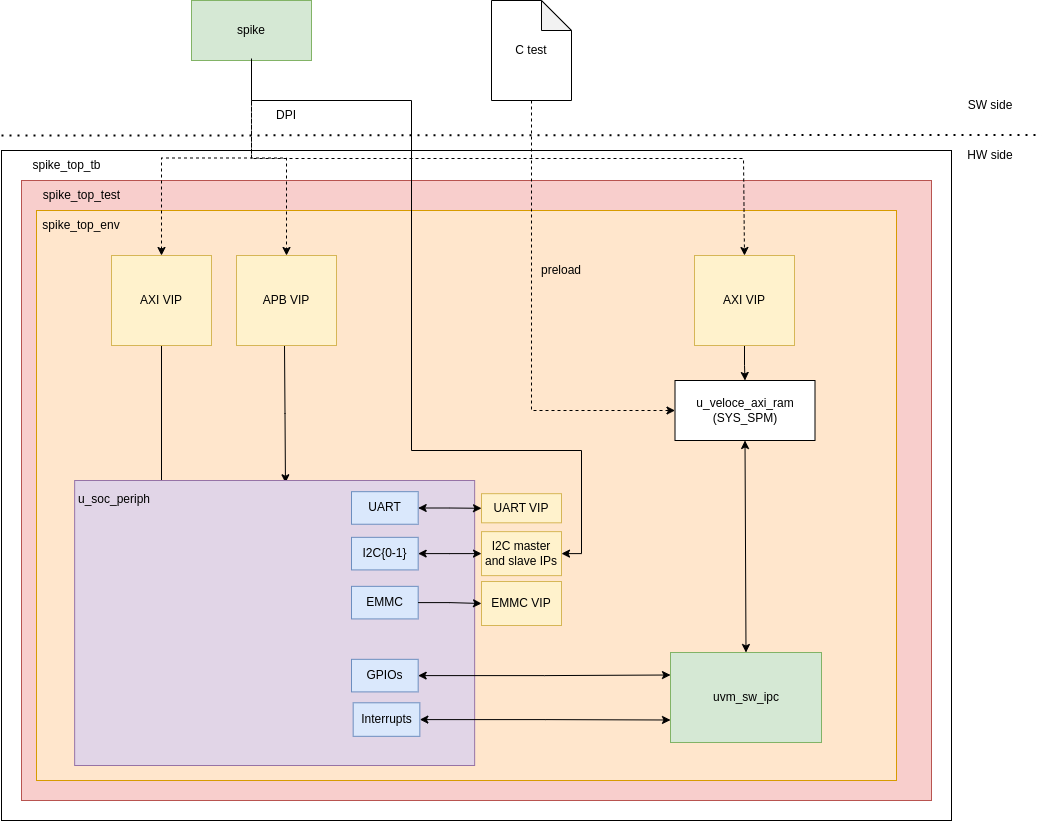

The diagram above was exported from draw.io. Its source (the exported page's mxGraphModel, read from the mxfile embedded in the PNG):
<mxGraphModel dx="1418" dy="1839" grid="1" gridSize="10" guides="1" tooltips="1" connect="1" arrows="1" fold="1" page="1" pageScale="1" pageWidth="850" pageHeight="1100" math="0" shadow="0">
  <root>
    <mxCell id="0" />
    <mxCell id="1" parent="0" />
    <mxCell id="IIQXzxFPvzDRHHzsDKwl-1" value="" style="rounded=0;whiteSpace=wrap;html=1;" parent="1" vertex="1">
      <mxGeometry x="110" y="110" width="950" height="670" as="geometry" />
    </mxCell>
    <mxCell id="8vD77nnGb84Qaj6i1ssr-35" value="" style="rounded=0;whiteSpace=wrap;html=1;fillColor=#f8cecc;strokeColor=#b85450;" parent="1" vertex="1">
      <mxGeometry x="130" y="140" width="910" height="620" as="geometry" />
    </mxCell>
    <mxCell id="iRwFveN28tw1o84IsJax-2" value="spike_top_tb" style="text;html=1;align=center;verticalAlign=middle;resizable=0;points=[];autosize=1;strokeColor=none;fillColor=none;" parent="1" vertex="1">
      <mxGeometry x="130" y="110" width="90" height="30" as="geometry" />
    </mxCell>
    <mxCell id="iRwFveN28tw1o84IsJax-6" value="" style="rounded=0;whiteSpace=wrap;html=1;fillColor=#ffe6cc;strokeColor=#d79b00;" parent="1" vertex="1">
      <mxGeometry x="145" y="170" width="860" height="570" as="geometry" />
    </mxCell>
    <mxCell id="8vD77nnGb84Qaj6i1ssr-11" style="edgeStyle=orthogonalEdgeStyle;rounded=0;orthogonalLoop=1;jettySize=auto;html=1;" parent="1" source="iRwFveN28tw1o84IsJax-9" edge="1">
      <mxGeometry relative="1" as="geometry">
        <mxPoint x="270" y="470" as="targetPoint" />
      </mxGeometry>
    </mxCell>
    <mxCell id="iRwFveN28tw1o84IsJax-9" value="AXI VIP" style="rounded=0;whiteSpace=wrap;html=1;fillColor=#fff2cc;strokeColor=#d6b656;" parent="1" vertex="1">
      <mxGeometry x="220" y="215" width="100" height="90" as="geometry" />
    </mxCell>
    <mxCell id="iRwFveN28tw1o84IsJax-41" style="edgeStyle=orthogonalEdgeStyle;rounded=0;orthogonalLoop=1;jettySize=auto;html=1;entryX=0.527;entryY=0.008;entryDx=0;entryDy=0;entryPerimeter=0;" parent="1" target="iRwFveN28tw1o84IsJax-7" edge="1">
      <mxGeometry relative="1" as="geometry">
        <mxPoint x="393" y="305" as="sourcePoint" />
        <mxPoint x="395.03" y="502.0250000000001" as="targetPoint" />
      </mxGeometry>
    </mxCell>
    <mxCell id="iRwFveN28tw1o84IsJax-13" value="APB VIP" style="rounded=0;whiteSpace=wrap;html=1;fillColor=#fff2cc;strokeColor=#d6b656;" parent="1" vertex="1">
      <mxGeometry x="345" y="215" width="100" height="90" as="geometry" />
    </mxCell>
    <mxCell id="iRwFveN28tw1o84IsJax-50" style="edgeStyle=orthogonalEdgeStyle;rounded=0;orthogonalLoop=1;jettySize=auto;html=1;entryX=0.5;entryY=0;entryDx=0;entryDy=0;dashed=1;" parent="1" source="iRwFveN28tw1o84IsJax-44" target="iRwFveN28tw1o84IsJax-13" edge="1">
      <mxGeometry relative="1" as="geometry" />
    </mxCell>
    <mxCell id="r1cvp6tNjF1fk2hOxE2u-5" style="edgeStyle=orthogonalEdgeStyle;rounded=0;orthogonalLoop=1;jettySize=auto;html=1;entryX=1;entryY=0.5;entryDx=0;entryDy=0;" edge="1" parent="1" source="iRwFveN28tw1o84IsJax-44" target="8vD77nnGb84Qaj6i1ssr-14">
      <mxGeometry relative="1" as="geometry">
        <Array as="points">
          <mxPoint x="360" y="60" />
          <mxPoint x="520" y="60" />
          <mxPoint x="520" y="410" />
          <mxPoint x="690" y="410" />
          <mxPoint x="690" y="513" />
        </Array>
      </mxGeometry>
    </mxCell>
    <mxCell id="iRwFveN28tw1o84IsJax-44" value="spike" style="rounded=0;whiteSpace=wrap;html=1;fillColor=#d5e8d4;strokeColor=#82b366;" parent="1" vertex="1">
      <mxGeometry x="300" y="-40" width="120" height="60" as="geometry" />
    </mxCell>
    <mxCell id="rXJAFSge3cskHAe4SnRZ-1" style="edgeStyle=orthogonalEdgeStyle;rounded=0;orthogonalLoop=1;jettySize=auto;html=1;entryX=0;entryY=0.5;entryDx=0;entryDy=0;dashed=1;exitX=0.5;exitY=1;exitDx=0;exitDy=0;exitPerimeter=0;" parent="1" source="iRwFveN28tw1o84IsJax-45" target="8vD77nnGb84Qaj6i1ssr-8" edge="1">
      <mxGeometry relative="1" as="geometry" />
    </mxCell>
    <mxCell id="iRwFveN28tw1o84IsJax-45" value="C test" style="shape=note;whiteSpace=wrap;html=1;backgroundOutline=1;darkOpacity=0.05;" parent="1" vertex="1">
      <mxGeometry x="600" y="-40" width="80" height="100" as="geometry" />
    </mxCell>
    <mxCell id="iRwFveN28tw1o84IsJax-48" value="" style="endArrow=none;dashed=1;html=1;dashPattern=1 3;strokeWidth=2;rounded=0;" parent="1" edge="1">
      <mxGeometry width="50" height="50" relative="1" as="geometry">
        <mxPoint x="110" y="95" as="sourcePoint" />
        <mxPoint x="1150" y="94.5" as="targetPoint" />
      </mxGeometry>
    </mxCell>
    <mxCell id="iRwFveN28tw1o84IsJax-49" value="" style="endArrow=classic;html=1;rounded=0;exitX=0.5;exitY=1;exitDx=0;exitDy=0;entryX=0.5;entryY=0;entryDx=0;entryDy=0;edgeStyle=orthogonalEdgeStyle;dashed=1;" parent="1" source="iRwFveN28tw1o84IsJax-44" target="iRwFveN28tw1o84IsJax-9" edge="1">
      <mxGeometry width="50" height="50" relative="1" as="geometry">
        <mxPoint x="590" y="70" as="sourcePoint" />
        <mxPoint x="640" y="20" as="targetPoint" />
      </mxGeometry>
    </mxCell>
    <mxCell id="iRwFveN28tw1o84IsJax-51" value="DPI" style="text;html=1;align=center;verticalAlign=middle;whiteSpace=wrap;rounded=0;" parent="1" vertex="1">
      <mxGeometry x="365" y="60" width="60" height="30" as="geometry" />
    </mxCell>
    <mxCell id="iRwFveN28tw1o84IsJax-52" value="SW side" style="text;html=1;align=center;verticalAlign=middle;whiteSpace=wrap;rounded=0;" parent="1" vertex="1">
      <mxGeometry x="1069" y="50" width="60" height="30" as="geometry" />
    </mxCell>
    <mxCell id="iRwFveN28tw1o84IsJax-53" value="HW side" style="text;html=1;align=center;verticalAlign=middle;whiteSpace=wrap;rounded=0;" parent="1" vertex="1">
      <mxGeometry x="1069" y="100" width="60" height="30" as="geometry" />
    </mxCell>
    <mxCell id="IIQXzxFPvzDRHHzsDKwl-2" value="spike_top_env" style="text;html=1;align=center;verticalAlign=middle;whiteSpace=wrap;rounded=0;" parent="1" vertex="1">
      <mxGeometry x="160" y="170" width="60" height="30" as="geometry" />
    </mxCell>
    <mxCell id="8vD77nnGb84Qaj6i1ssr-6" value="" style="group" parent="1" vertex="1" connectable="0">
      <mxGeometry x="170" y="440" width="400" height="285" as="geometry" />
    </mxCell>
    <mxCell id="iRwFveN28tw1o84IsJax-7" value="" style="rounded=0;whiteSpace=wrap;html=1;fillColor=#e1d5e7;strokeColor=#9673a6;" parent="8vD77nnGb84Qaj6i1ssr-6" vertex="1">
      <mxGeometry x="13.15" width="400" height="285.00000000000006" as="geometry" />
    </mxCell>
    <mxCell id="iRwFveN28tw1o84IsJax-18" value="" style="group" parent="8vD77nnGb84Qaj6i1ssr-6" vertex="1" connectable="0">
      <mxGeometry x="290.00111111111113" y="11.173277310924375" width="70" height="254.9831932773109" as="geometry" />
    </mxCell>
    <mxCell id="iRwFveN28tw1o84IsJax-11" value="UART" style="rounded=0;whiteSpace=wrap;html=1;fillColor=#dae8fc;strokeColor=#6c8ebf;" parent="iRwFveN28tw1o84IsJax-18" vertex="1">
      <mxGeometry width="66.66666666666667" height="32.57142857142857" as="geometry" />
    </mxCell>
    <mxCell id="8vD77nnGb84Qaj6i1ssr-28" value="Interrupts" style="text;html=1;align=center;verticalAlign=middle;whiteSpace=wrap;rounded=0;fillColor=#dae8fc;strokeColor=#6c8ebf;" parent="iRwFveN28tw1o84IsJax-18" vertex="1">
      <mxGeometry x="1.6700000000000002" y="211.11764705882354" width="66.67" height="33.529411764705884" as="geometry" />
    </mxCell>
    <mxCell id="r1cvp6tNjF1fk2hOxE2u-1" value="EMMC" style="rounded=0;whiteSpace=wrap;html=1;fillColor=#dae8fc;strokeColor=#6c8ebf;" vertex="1" parent="iRwFveN28tw1o84IsJax-18">
      <mxGeometry x="1.5987211554602254e-14" y="94.67268907563026" width="66.66666666666667" height="32.57142857142857" as="geometry" />
    </mxCell>
    <mxCell id="iRwFveN28tw1o84IsJax-8" value="u_soc_periph" style="text;html=1;align=center;verticalAlign=middle;whiteSpace=wrap;rounded=0;" parent="8vD77nnGb84Qaj6i1ssr-6" vertex="1">
      <mxGeometry x="20.000684931506846" y="0.0037254901960770284" width="65.75342465753424" height="38" as="geometry" />
    </mxCell>
    <mxCell id="iRwFveN28tw1o84IsJax-15" value="GPIOs" style="rounded=0;whiteSpace=wrap;html=1;fillColor=#dae8fc;strokeColor=#6c8ebf;" parent="8vD77nnGb84Qaj6i1ssr-6" vertex="1">
      <mxGeometry x="290.00111111111113" y="178.82672268907567" width="66.66666666666667" height="32.57142857142857" as="geometry" />
    </mxCell>
    <mxCell id="iRwFveN28tw1o84IsJax-14" value="I2C{0-1}" style="rounded=0;whiteSpace=wrap;html=1;fillColor=#dae8fc;strokeColor=#6c8ebf;" parent="8vD77nnGb84Qaj6i1ssr-6" vertex="1">
      <mxGeometry x="290.00111111111113" y="56.83714285714289" width="66.66666666666667" height="32.57142857142857" as="geometry" />
    </mxCell>
    <mxCell id="8vD77nnGb84Qaj6i1ssr-9" style="edgeStyle=orthogonalEdgeStyle;rounded=0;orthogonalLoop=1;jettySize=auto;html=1;entryX=0.5;entryY=0;entryDx=0;entryDy=0;" parent="1" source="8vD77nnGb84Qaj6i1ssr-7" target="8vD77nnGb84Qaj6i1ssr-8" edge="1">
      <mxGeometry relative="1" as="geometry" />
    </mxCell>
    <mxCell id="8vD77nnGb84Qaj6i1ssr-7" value="AXI VIP" style="rounded=0;whiteSpace=wrap;html=1;fillColor=#fff2cc;strokeColor=#d6b656;" parent="1" vertex="1">
      <mxGeometry x="803" y="215" width="100" height="90" as="geometry" />
    </mxCell>
    <mxCell id="8vD77nnGb84Qaj6i1ssr-8" value="u_veloce_axi_ram (SYS_SPM)" style="rounded=0;whiteSpace=wrap;html=1;" parent="1" vertex="1">
      <mxGeometry x="783.5" y="340" width="140" height="60" as="geometry" />
    </mxCell>
    <mxCell id="8vD77nnGb84Qaj6i1ssr-10" style="edgeStyle=orthogonalEdgeStyle;rounded=0;orthogonalLoop=1;jettySize=auto;html=1;entryX=0.5;entryY=0;entryDx=0;entryDy=0;dashed=1;exitX=0.5;exitY=1;exitDx=0;exitDy=0;" parent="1" target="8vD77nnGb84Qaj6i1ssr-7" edge="1">
      <mxGeometry relative="1" as="geometry">
        <mxPoint x="360" y="18" as="sourcePoint" />
        <mxPoint x="740" y="213" as="targetPoint" />
        <Array as="points">
          <mxPoint x="360" y="118" />
          <mxPoint x="852" y="118" />
        </Array>
      </mxGeometry>
    </mxCell>
    <mxCell id="8vD77nnGb84Qaj6i1ssr-12" value="UART VIP" style="rounded=0;whiteSpace=wrap;html=1;fillColor=#fff2cc;strokeColor=#d6b656;" parent="1" vertex="1">
      <mxGeometry x="590" y="453.17" width="80" height="29.14" as="geometry" />
    </mxCell>
    <mxCell id="8vD77nnGb84Qaj6i1ssr-15" style="edgeStyle=orthogonalEdgeStyle;rounded=0;orthogonalLoop=1;jettySize=auto;html=1;startArrow=classic;startFill=1;" parent="1" source="8vD77nnGb84Qaj6i1ssr-14" target="iRwFveN28tw1o84IsJax-14" edge="1">
      <mxGeometry relative="1" as="geometry" />
    </mxCell>
    <mxCell id="8vD77nnGb84Qaj6i1ssr-14" value="I2C master and slave IPs" style="rounded=0;whiteSpace=wrap;html=1;fillColor=#fff2cc;strokeColor=#d6b656;" parent="1" vertex="1">
      <mxGeometry x="590" y="491.12999999999994" width="80" height="43.99" as="geometry" />
    </mxCell>
    <mxCell id="8vD77nnGb84Qaj6i1ssr-17" style="edgeStyle=orthogonalEdgeStyle;rounded=0;orthogonalLoop=1;jettySize=auto;html=1;startArrow=classic;startFill=1;" parent="1" target="8vD77nnGb84Qaj6i1ssr-13" edge="1">
      <mxGeometry relative="1" as="geometry">
        <mxPoint x="547.7777777777778" y="542.9000000000001" as="sourcePoint" />
      </mxGeometry>
    </mxCell>
    <mxCell id="8vD77nnGb84Qaj6i1ssr-18" style="edgeStyle=orthogonalEdgeStyle;rounded=0;orthogonalLoop=1;jettySize=auto;html=1;startArrow=classic;startFill=1;" parent="1" source="iRwFveN28tw1o84IsJax-11" target="8vD77nnGb84Qaj6i1ssr-12" edge="1">
      <mxGeometry relative="1" as="geometry" />
    </mxCell>
    <mxCell id="8vD77nnGb84Qaj6i1ssr-26" style="edgeStyle=orthogonalEdgeStyle;rounded=0;orthogonalLoop=1;jettySize=auto;html=1;startArrow=classic;startFill=1;entryX=0;entryY=0.25;entryDx=0;entryDy=0;" parent="1" source="iRwFveN28tw1o84IsJax-15" edge="1" target="8vD77nnGb84Qaj6i1ssr-19">
      <mxGeometry relative="1" as="geometry">
        <mxPoint x="780" y="637" as="targetPoint" />
      </mxGeometry>
    </mxCell>
    <mxCell id="8vD77nnGb84Qaj6i1ssr-34" value="" style="endArrow=classic;startArrow=classic;html=1;rounded=0;exitX=0.5;exitY=0;exitDx=0;exitDy=0;entryX=0.5;entryY=1;entryDx=0;entryDy=0;" parent="1" target="8vD77nnGb84Qaj6i1ssr-8" edge="1" source="8vD77nnGb84Qaj6i1ssr-19">
      <mxGeometry width="50" height="50" relative="1" as="geometry">
        <mxPoint x="854.5" y="492" as="sourcePoint" />
        <mxPoint x="1360" y="480" as="targetPoint" />
      </mxGeometry>
    </mxCell>
    <mxCell id="8vD77nnGb84Qaj6i1ssr-36" value="spike_top_test" style="text;html=1;align=center;verticalAlign=middle;resizable=0;points=[];autosize=1;strokeColor=none;fillColor=none;" parent="1" vertex="1">
      <mxGeometry x="140" y="140" width="100" height="30" as="geometry" />
    </mxCell>
    <mxCell id="rXJAFSge3cskHAe4SnRZ-2" value="preload" style="text;html=1;align=center;verticalAlign=middle;whiteSpace=wrap;rounded=0;" parent="1" vertex="1">
      <mxGeometry x="640" y="215" width="60" height="30" as="geometry" />
    </mxCell>
    <mxCell id="r1cvp6tNjF1fk2hOxE2u-3" value="EMMC VIP" style="rounded=0;whiteSpace=wrap;html=1;fillColor=#fff2cc;strokeColor=#d6b656;" vertex="1" parent="1">
      <mxGeometry x="590" y="541.01" width="80" height="43.99" as="geometry" />
    </mxCell>
    <mxCell id="r1cvp6tNjF1fk2hOxE2u-4" style="edgeStyle=orthogonalEdgeStyle;rounded=0;orthogonalLoop=1;jettySize=auto;html=1;entryX=0;entryY=0.5;entryDx=0;entryDy=0;" edge="1" parent="1" source="r1cvp6tNjF1fk2hOxE2u-1" target="r1cvp6tNjF1fk2hOxE2u-3">
      <mxGeometry relative="1" as="geometry" />
    </mxCell>
    <mxCell id="r1cvp6tNjF1fk2hOxE2u-6" value="" style="group" vertex="1" connectable="0" parent="1">
      <mxGeometry x="779" y="612" width="151" height="90" as="geometry" />
    </mxCell>
    <mxCell id="8vD77nnGb84Qaj6i1ssr-19" value="" style="rounded=0;whiteSpace=wrap;html=1;fillColor=#d5e8d4;strokeColor=#82b366;" parent="r1cvp6tNjF1fk2hOxE2u-6" vertex="1">
      <mxGeometry width="151" height="90" as="geometry" />
    </mxCell>
    <mxCell id="8vD77nnGb84Qaj6i1ssr-20" value="uvm_sw_ipc" style="text;html=1;align=center;verticalAlign=middle;whiteSpace=wrap;rounded=0;" parent="r1cvp6tNjF1fk2hOxE2u-6" vertex="1">
      <mxGeometry x="45.5" y="30" width="60" height="30" as="geometry" />
    </mxCell>
    <mxCell id="r1cvp6tNjF1fk2hOxE2u-7" style="edgeStyle=orthogonalEdgeStyle;rounded=0;orthogonalLoop=1;jettySize=auto;html=1;entryX=0;entryY=0.75;entryDx=0;entryDy=0;startArrow=classic;startFill=1;" edge="1" parent="1" source="8vD77nnGb84Qaj6i1ssr-28" target="8vD77nnGb84Qaj6i1ssr-19">
      <mxGeometry relative="1" as="geometry" />
    </mxCell>
  </root>
</mxGraphModel>